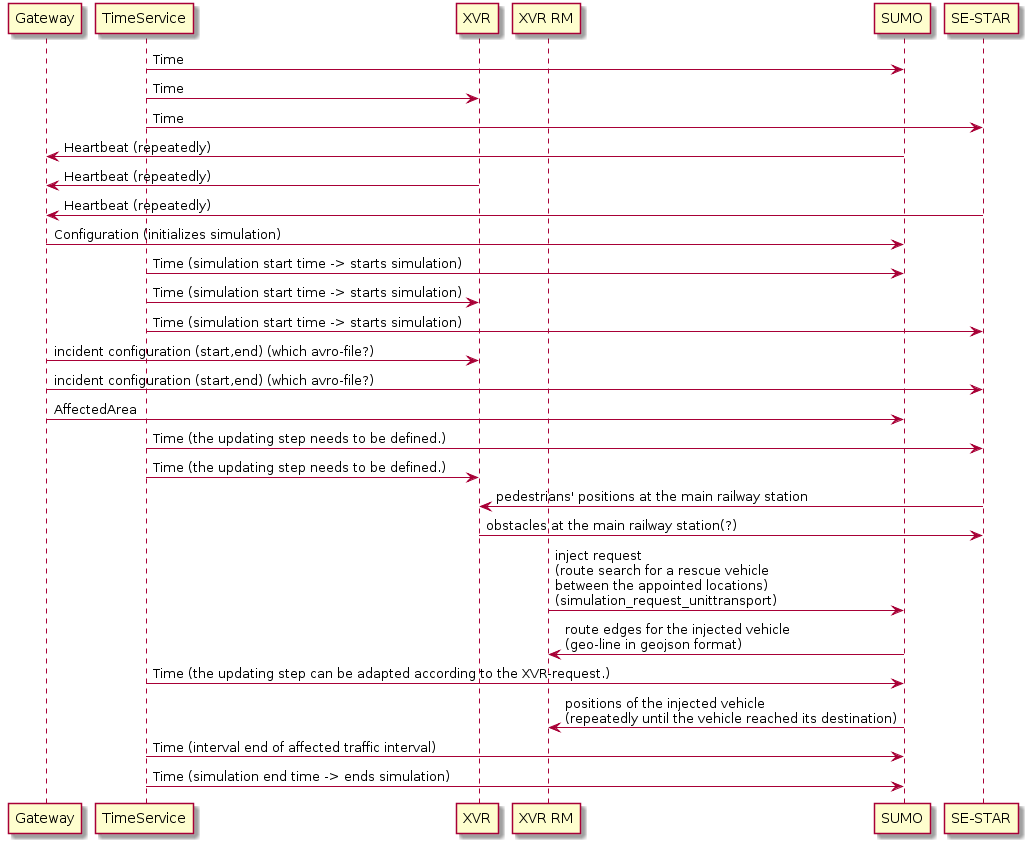

The diagram above was rendered by PlantUML. Its source (embedded in the PNG):
@startuml
participant Gateway order 0
participant TimeService order 10
participant XVR order 20
participant "XVR RM" order 30
participant SUMO order 40
participant "SE-STAR" order 50
TimeService -> SUMO: Time
TimeService -> XVR: Time
TimeService -> "SE-STAR": Time
SUMO -> Gateway: Heartbeat (repeatedly)
XVR -> Gateway: Heartbeat (repeatedly)
"SE-STAR" -> Gateway: Heartbeat (repeatedly)
Gateway -> SUMO: Configuration (initializes simulation) 
TimeService -> SUMO: Time (simulation start time -> starts simulation)
TimeService -> XVR: Time (simulation start time -> starts simulation)
TimeService -> "SE-STAR": Time (simulation start time -> starts simulation)
Gateway -> XVR: incident configuration (start,end) (which avro-file?)
Gateway -> "SE-STAR": incident configuration (start,end) (which avro-file?)
Gateway -> SUMO: AffectedArea
TimeService -> "SE-STAR": Time (the updating step needs to be defined.)
TimeService -> XVR: Time (the updating step needs to be defined.)
"SE-STAR" -> XVR: pedestrians' positions at the main railway station
XVR -> "SE-STAR": obstacles at the main railway station(?)
"XVR RM" -> SUMO: inject request\n(route search for a rescue vehicle\nbetween the appointed locations)\n(simulation_request_unittransport)
SUMO -> "XVR RM": route edges for the injected vehicle\n(geo-line in geojson format)
TimeService -> SUMO: Time (the updating step can be adapted according to the XVR-request.)
SUMO -> "XVR RM": positions of the injected vehicle\n(repeatedly until the vehicle reached its destination)
TimeService -> SUMO: Time (interval end of affected traffic interval)
TimeService -> SUMO: Time (simulation end time -> ends simulation)
@enduml